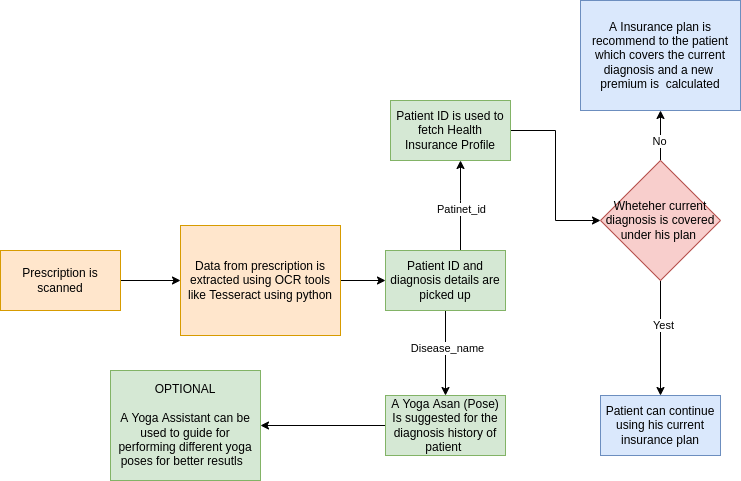

The diagram above was exported from draw.io. Its source (the exported page's mxGraphModel, read from the mxfile embedded in the PNG):
<mxGraphModel dx="1988" dy="1264" grid="1" gridSize="10" guides="1" tooltips="1" connect="1" arrows="1" fold="1" page="1" pageScale="1" pageWidth="850" pageHeight="1100" math="0" shadow="0">
  <root>
    <mxCell id="0" />
    <mxCell id="1" parent="0" />
    <mxCell id="Idmlaic95p3BSQCbUwoH-3" value="" style="edgeStyle=orthogonalEdgeStyle;rounded=0;orthogonalLoop=1;jettySize=auto;html=1;" edge="1" parent="1" source="Idmlaic95p3BSQCbUwoH-1" target="Idmlaic95p3BSQCbUwoH-2">
      <mxGeometry relative="1" as="geometry" />
    </mxCell>
    <mxCell id="Idmlaic95p3BSQCbUwoH-1" value="Prescription is scanned" style="rounded=0;whiteSpace=wrap;html=1;fillColor=#ffe6cc;strokeColor=#d79b00;" vertex="1" parent="1">
      <mxGeometry x="40" y="320" width="120" height="60" as="geometry" />
    </mxCell>
    <mxCell id="Idmlaic95p3BSQCbUwoH-5" value="" style="edgeStyle=orthogonalEdgeStyle;rounded=0;orthogonalLoop=1;jettySize=auto;html=1;" edge="1" parent="1" source="Idmlaic95p3BSQCbUwoH-2" target="Idmlaic95p3BSQCbUwoH-4">
      <mxGeometry relative="1" as="geometry" />
    </mxCell>
    <mxCell id="Idmlaic95p3BSQCbUwoH-2" value="Data from prescription is extracted using OCR tools like Tesseract using python" style="whiteSpace=wrap;html=1;rounded=0;fillColor=#ffe6cc;strokeColor=#d79b00;" vertex="1" parent="1">
      <mxGeometry x="220" y="295" width="160" height="110" as="geometry" />
    </mxCell>
    <mxCell id="Idmlaic95p3BSQCbUwoH-7" value="" style="edgeStyle=orthogonalEdgeStyle;rounded=0;orthogonalLoop=1;jettySize=auto;html=1;" edge="1" parent="1" source="Idmlaic95p3BSQCbUwoH-4" target="Idmlaic95p3BSQCbUwoH-6">
      <mxGeometry relative="1" as="geometry" />
    </mxCell>
    <mxCell id="Idmlaic95p3BSQCbUwoH-23" value="Disease_name" style="edgeLabel;html=1;align=center;verticalAlign=middle;resizable=0;points=[];" vertex="1" connectable="0" parent="Idmlaic95p3BSQCbUwoH-7">
      <mxGeometry x="-0.1191" y="1" relative="1" as="geometry">
        <mxPoint as="offset" />
      </mxGeometry>
    </mxCell>
    <mxCell id="Idmlaic95p3BSQCbUwoH-11" value="" style="edgeStyle=orthogonalEdgeStyle;rounded=0;orthogonalLoop=1;jettySize=auto;html=1;" edge="1" parent="1" source="Idmlaic95p3BSQCbUwoH-4" target="Idmlaic95p3BSQCbUwoH-10">
      <mxGeometry relative="1" as="geometry">
        <Array as="points">
          <mxPoint x="500" y="270" />
          <mxPoint x="500" y="270" />
        </Array>
      </mxGeometry>
    </mxCell>
    <mxCell id="Idmlaic95p3BSQCbUwoH-22" value="Patinet_id" style="edgeLabel;html=1;align=center;verticalAlign=middle;resizable=0;points=[];" vertex="1" connectable="0" parent="Idmlaic95p3BSQCbUwoH-11">
      <mxGeometry x="-0.0756" relative="1" as="geometry">
        <mxPoint as="offset" />
      </mxGeometry>
    </mxCell>
    <mxCell id="Idmlaic95p3BSQCbUwoH-4" value="Patient ID and diagnosis details are picked up" style="whiteSpace=wrap;html=1;rounded=0;fillColor=#d5e8d4;strokeColor=#82b366;" vertex="1" parent="1">
      <mxGeometry x="425" y="320" width="120" height="60" as="geometry" />
    </mxCell>
    <mxCell id="Idmlaic95p3BSQCbUwoH-21" value="" style="edgeStyle=orthogonalEdgeStyle;rounded=0;orthogonalLoop=1;jettySize=auto;html=1;" edge="1" parent="1" source="Idmlaic95p3BSQCbUwoH-6" target="Idmlaic95p3BSQCbUwoH-20">
      <mxGeometry relative="1" as="geometry" />
    </mxCell>
    <mxCell id="Idmlaic95p3BSQCbUwoH-6" value="A Yoga Asan (Pose)&lt;br&gt;Is suggested for the diagnosis history of patient&amp;nbsp;" style="whiteSpace=wrap;html=1;rounded=0;fillColor=#d5e8d4;strokeColor=#82b366;" vertex="1" parent="1">
      <mxGeometry x="425" y="465" width="120" height="60" as="geometry" />
    </mxCell>
    <mxCell id="Idmlaic95p3BSQCbUwoH-13" value="" style="edgeStyle=orthogonalEdgeStyle;rounded=0;orthogonalLoop=1;jettySize=auto;html=1;" edge="1" parent="1" source="Idmlaic95p3BSQCbUwoH-10" target="Idmlaic95p3BSQCbUwoH-12">
      <mxGeometry relative="1" as="geometry" />
    </mxCell>
    <mxCell id="Idmlaic95p3BSQCbUwoH-10" value="Patient ID is used to fetch Health Insurance Profile" style="whiteSpace=wrap;html=1;rounded=0;fillColor=#d5e8d4;strokeColor=#82b366;" vertex="1" parent="1">
      <mxGeometry x="430" y="170" width="120" height="60" as="geometry" />
    </mxCell>
    <mxCell id="Idmlaic95p3BSQCbUwoH-15" value="" style="edgeStyle=orthogonalEdgeStyle;rounded=0;orthogonalLoop=1;jettySize=auto;html=1;" edge="1" parent="1" source="Idmlaic95p3BSQCbUwoH-12" target="Idmlaic95p3BSQCbUwoH-14">
      <mxGeometry relative="1" as="geometry" />
    </mxCell>
    <mxCell id="Idmlaic95p3BSQCbUwoH-16" value="Yest" style="edgeLabel;html=1;align=center;verticalAlign=middle;resizable=0;points=[];" vertex="1" connectable="0" parent="Idmlaic95p3BSQCbUwoH-15">
      <mxGeometry x="-0.2364" y="2" relative="1" as="geometry">
        <mxPoint as="offset" />
      </mxGeometry>
    </mxCell>
    <mxCell id="Idmlaic95p3BSQCbUwoH-18" value="" style="edgeStyle=orthogonalEdgeStyle;rounded=0;orthogonalLoop=1;jettySize=auto;html=1;" edge="1" parent="1" source="Idmlaic95p3BSQCbUwoH-12" target="Idmlaic95p3BSQCbUwoH-17">
      <mxGeometry relative="1" as="geometry" />
    </mxCell>
    <mxCell id="Idmlaic95p3BSQCbUwoH-19" value="No" style="edgeLabel;html=1;align=center;verticalAlign=middle;resizable=0;points=[];" vertex="1" connectable="0" parent="Idmlaic95p3BSQCbUwoH-18">
      <mxGeometry x="-0.1818" y="2" relative="1" as="geometry">
        <mxPoint as="offset" />
      </mxGeometry>
    </mxCell>
    <mxCell id="Idmlaic95p3BSQCbUwoH-12" value="Wheteher current diagnosis is covered under his plan&amp;nbsp;" style="rhombus;whiteSpace=wrap;html=1;rounded=0;fillColor=#f8cecc;strokeColor=#b85450;" vertex="1" parent="1">
      <mxGeometry x="640" y="230" width="120" height="120" as="geometry" />
    </mxCell>
    <mxCell id="Idmlaic95p3BSQCbUwoH-14" value="Patient can continue using his current insurance plan" style="whiteSpace=wrap;html=1;rounded=0;fillColor=#dae8fc;strokeColor=#6c8ebf;" vertex="1" parent="1">
      <mxGeometry x="640" y="465" width="120" height="60" as="geometry" />
    </mxCell>
    <mxCell id="Idmlaic95p3BSQCbUwoH-17" value="A Insurance plan is recommend to the patient which covers the current diagnosis and a new&amp;nbsp; premium is&amp;nbsp; calculated" style="whiteSpace=wrap;html=1;rounded=0;fillColor=#dae8fc;strokeColor=#6c8ebf;" vertex="1" parent="1">
      <mxGeometry x="620" y="70" width="160" height="110" as="geometry" />
    </mxCell>
    <mxCell id="Idmlaic95p3BSQCbUwoH-20" value="OPTIONAL&lt;br&gt;&lt;br&gt;A Yoga Assistant can be used to guide for performing different yoga poses for better resutls&amp;nbsp;&amp;nbsp;" style="whiteSpace=wrap;html=1;rounded=0;fillColor=#d5e8d4;strokeColor=#82b366;" vertex="1" parent="1">
      <mxGeometry x="150" y="440" width="150" height="110" as="geometry" />
    </mxCell>
  </root>
</mxGraphModel>